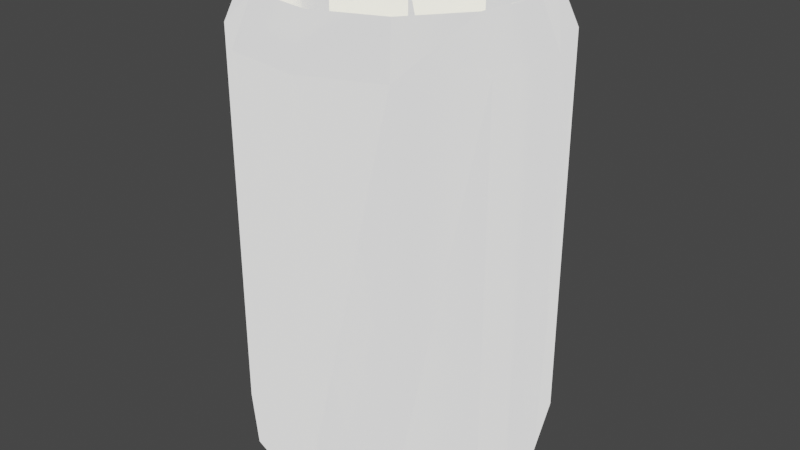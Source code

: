 # Source: TestLampCover.blend  (saved by Blender 2.91.10; exported with 4.5.12 LTS)
import bpy
from mathutils import Matrix  # noqa: F401  (used for matrix-valued properties, if any)

bpy.ops.wm.read_factory_settings(use_empty=True)
scene = bpy.context.scene
scene.name = 'Scene'

# ---- collections
col_collection = bpy.data.collections.new('Collection'); scene.collection.children.link(col_collection)

# ---- materials (node trees are filled in below, after node groups)
mat_lamplight = bpy.data.materials.new('LampLight')
mat_lamplight.alpha_threshold = 0.0
mat_lamplight.use_transparent_shadow = False
mat_lamplight.line_color = (0.0, 0.0, 0.0, 1.0)

# ---- material node trees
mat_lamplight.use_nodes = True; mat_lamplight.node_tree.nodes.clear()
_N = mat_lamplight.node_tree.nodes; _L = mat_lamplight.node_tree.links
n0 = _N.new('ShaderNodeOutputMaterial'); n0.name = 'Material Output'; n0.location = (300, 300)
n1 = _N.new('ShaderNodeBsdfPrincipled'); n1.name = 'Principled BSDF'; n1.location = (10, 300)
n1.distribution = 'GGX'
n1.subsurface_method = 'BURLEY'
n1.inputs[0].default_value = (0.8, 0.7592, 0.4845, 1.0)
n1.inputs[2].default_value = 0.4
n1.inputs[3].default_value = 1.45
n1.inputs[28].default_value = 1.0
_L.new(n1.outputs[0], n0.inputs[0])
n0.is_active_output = True

# ---- world
world_world = bpy.data.worlds.new('World'); scene.world = world_world
world_world.use_nodes = True; world_world.node_tree.nodes.clear()
_N = world_world.node_tree.nodes; _L = world_world.node_tree.links
n0 = _N.new('ShaderNodeOutputWorld'); n0.name = 'World Output'; n0.location = (300, 300)
n1 = _N.new('ShaderNodeBackground'); n1.name = 'Background'; n1.location = (10, 300)
n1.inputs[0].default_value = (0.05088, 0.05088, 0.05088, 1.0)
_L.new(n1.outputs[0], n0.inputs[0])
n0.is_active_output = True
world_world.color = (0.05088, 0.05088, 0.05088)
world_world.use_sun_shadow = False
world_world.sun_shadow_jitter_overblur = 0.0

# ---- meshes
me_scene = bpy.data.meshes.new('Scene')
me_scene.from_pydata([(-10.99, 25.11, 44.25), (-6.301, 29.38, 50.75), (-5.418, 25.11, 48.68), (-12.78, 29.38, 45.59), (-13.67, 25.11, 37.66), (-6.301, 70.61, 50.75), (-15.9, 29.38, 37.93), (-12.62, 25.11, 30.62), (-12.78, 70.61, 45.59), (-5.479, 75.44, 48.83), (-11.11, 75.44, 44.35), (-15.9, 70.61, 37.93), (-13.83, 75.44, 37.68), (-14.68, 29.38, 29.74), (-8.256, 25.11, 25.0), (-14.68, 70.61, 29.74), (-12.76, 75.44, 30.56), (-9.601, 29.38, 23.2), (-1.633, 25.11, 22.39), (-9.601, 70.61, 23.2), (-8.349, 75.44, 24.88), (-1.899, 29.38, 20.17), (5.418, 25.11, 23.36), (-1.899, 70.61, 20.17), (-1.652, 75.44, 22.24), (6.301, 29.38, 21.3), (10.99, 25.11, 27.79), (6.301, 70.61, 21.3), (5.479, 75.44, 23.22), (12.78, 29.38, 26.45), (13.67, 25.11, 34.38), (12.78, 70.61, 26.45), (11.11, 75.44, 27.7), (15.9, 29.38, 34.12), (12.62, 25.11, 41.42), (15.9, 70.61, 34.12), (13.83, 75.44, 34.37), (14.68, 29.38, 42.3), (8.256, 25.11, 47.05), (14.68, 70.61, 42.3), (12.76, 75.44, 41.48), (9.601, 29.38, 48.84), (1.633, 25.11, 49.65), (9.601, 70.61, 48.84), (8.349, 75.44, 47.17), (1.899, 29.38, 51.87), (1.899, 70.61, 51.87), (1.652, 75.44, 49.81), (0.5432, 39.74, 40.56), (-6.301, 29.38, 50.75), (-5.418, 25.11, 48.68), (-6.301, 70.61, 50.75), (-5.479, 75.44, 48.83)], [], [(4, 3, 6), (7, 4, 6), (3, 5, 8), (6, 3, 8), (8, 5, 9), (11, 8, 10), (11, 10, 12), (15, 11, 12), (15, 12, 16), (19, 16, 20), (21, 17, 19), (23, 19, 20), (21, 19, 23), (23, 20, 24), (22, 21, 25), (25, 21, 23), (26, 22, 25), (27, 23, 24), (25, 23, 27), (27, 24, 28), (26, 25, 29), (30, 26, 29), (33, 29, 31), (35, 32, 36), (37, 33, 35), (38, 34, 37), (39, 35, 36), (37, 35, 39), (43, 39, 40), (43, 40, 44), (46, 43, 44), (45, 43, 46), (1, 45, 46), (1, 46, 5), (5, 46, 47), (5, 47, 9), (0, 1, 2), (0, 3, 1), (4, 3, 0), (3, 5, 1), (8, 10, 9), (6, 11, 8), (7, 13, 6), (13, 11, 6), (14, 13, 7), (13, 15, 11), (14, 17, 13), (17, 15, 13), (18, 17, 14), (19, 16, 15), (17, 19, 15), (18, 21, 17), (22, 21, 18), (29, 27, 25), (31, 28, 27), (29, 31, 27), (31, 32, 28), (30, 33, 29), (34, 33, 30), (35, 32, 31), (33, 35, 31), (34, 37, 33), (39, 40, 36), (38, 41, 37), (41, 39, 37), (42, 41, 38), (41, 43, 39), (42, 45, 41), (45, 43, 41), (2, 45, 42), (2, 1, 45), (46, 47, 44), (5, 9, 52, 51), (1, 5, 51, 49), (1, 2, 50, 49)])
me_scene.polygons.foreach_set('use_smooth', [True] * 75)
_uv = me_scene.uv_layers.new(name='UVSet0')
_uv.uv.foreach_set('vector', [0.0171, 0.1797, 0.06141, 0.09682, 0.06718, 0.1774, 0.01869, 0.2591, 0.0171, 0.1797, 0.06718, 0.1774, 0.06141, 0.09682, 0.4743, 7.782e-05, 0.4678, 0.08942, 0.06718, 0.1774, 0.06141, 0.09682, 0.4678, 0.08942, 0.4678, 0.08942, 0.4743, 7.782e-05, 0.5343, 0.01157, 0.4655, 0.1741, 0.4678, 0.08942, 0.5256, 0.0935, 0.4655, 0.1741, 0.5256, 0.0935, 0.5224, 0.1754, 0.4651, 0.257, 0.4655, 0.1741, 0.5224, 0.1754, 0.4651, 0.257, 0.5224, 0.1754, 0.5217, 0.2573, 0.465, 0.3393, 0.5217, 0.2573, 0.5214, 0.3393, 0.0713, 0.4197, 0.07088, 0.3388, 0.465, 0.3393, 0.4653, 0.4213, 0.465, 0.3393, 0.5214, 0.3393, 0.0713, 0.4197, 0.465, 0.3393, 0.4653, 0.4213, 0.4653, 0.4213, 0.5214, 0.3393, 0.5217, 0.4212, 0.02012, 0.5008, 0.0713, 0.4197, 0.07162, 0.5007, 0.07162, 0.5007, 0.0713, 0.4197, 0.4653, 0.4213, 0.0198, 0.5818, 0.02012, 0.5008, 0.07162, 0.5007, 0.4653, 0.5032, 0.4653, 0.4213, 0.5217, 0.4212, 0.07162, 0.5007, 0.4653, 0.4213, 0.4653, 0.5032, 0.4653, 0.5032, 0.5217, 0.4212, 0.5216, 0.5031, 0.0198, 0.5818, 0.07162, 0.5007, 0.0714, 0.5819, 0.01954, 0.6627, 0.0198, 0.5818, 0.0714, 0.5819, 0.07115, 0.6631, 0.0714, 0.5819, 0.4655, 0.585, 0.4655, 0.6668, 0.5217, 0.585, 0.5215, 0.6667, 0.07017, 0.7446, 0.07115, 0.6631, 0.4655, 0.6668, 0.01648, 0.8247, 0.01839, 0.7437, 0.07017, 0.7446, 0.466, 0.7484, 0.4655, 0.6668, 0.5215, 0.6667, 0.07017, 0.7446, 0.4655, 0.6668, 0.466, 0.7484, 0.4672, 0.83, 0.466, 0.7484, 0.5216, 0.748, 0.4672, 0.83, 0.5216, 0.748, 0.5221, 0.8284, 0.4713, 0.9117, 0.4672, 0.83, 0.5221, 0.8284, 0.06446, 0.9108, 0.4672, 0.83, 0.4713, 0.9117, 0.05493, 0.9999, 0.06446, 0.9108, 0.4713, 0.9117, 0.05493, 0.9999, 0.4713, 0.9117, 0.4802, 0.9951, 0.4802, 0.9951, 0.4713, 0.9117, 0.5251, 0.9072, 0.4802, 0.9951, 0.5251, 0.9072, 0.5343, 0.9826, 0.01254, 0.1023, 0.04984, 0.01422, 0.0009407, 0.0282, 0.01254, 0.1023, 0.06141, 0.09682, 0.04984, 0.01422, 0.0171, 0.1797, 0.06141, 0.09682, 0.01254, 0.1023, 0.06141, 0.09682, 0.4743, 7.782e-05, 0.04984, 0.01422, 0.4678, 0.08942, 0.5256, 0.0935, 0.5343, 0.01157, 0.06718, 0.1774, 0.4655, 0.1741, 0.4678, 0.08942, 0.01869, 0.2591, 0.06956, 0.258, 0.06718, 0.1774, 0.06956, 0.258, 0.4655, 0.1741, 0.06718, 0.1774, 0.01966, 0.3393, 0.06956, 0.258, 0.01869, 0.2591, 0.06956, 0.258, 0.4651, 0.257, 0.4655, 0.1741, 0.01966, 0.3393, 0.07088, 0.3388, 0.06956, 0.258, 0.07088, 0.3388, 0.4651, 0.257, 0.06956, 0.258, 0.01984, 0.42, 0.07088, 0.3388, 0.01966, 0.3393, 0.465, 0.3393, 0.5217, 0.2573, 0.4651, 0.257, 0.07088, 0.3388, 0.465, 0.3393, 0.4651, 0.257, 0.01984, 0.42, 0.0713, 0.4197, 0.07088, 0.3388, 0.02012, 0.5008, 0.0713, 0.4197, 0.01984, 0.42, 0.0714, 0.5819, 0.4653, 0.5032, 0.07162, 0.5007, 0.4655, 0.585, 0.5216, 0.5031, 0.4653, 0.5032, 0.0714, 0.5819, 0.4655, 0.585, 0.4653, 0.5032, 0.4655, 0.585, 0.5217, 0.585, 0.5216, 0.5031, 0.01954, 0.6627, 0.07115, 0.6631, 0.0714, 0.5819, 0.01839, 0.7437, 0.07115, 0.6631, 0.01954, 0.6627, 0.4655, 0.6668, 0.5217, 0.585, 0.4655, 0.585, 0.07115, 0.6631, 0.4655, 0.6668, 0.4655, 0.585, 0.01839, 0.7437, 0.07017, 0.7446, 0.07115, 0.6631, 0.466, 0.7484, 0.5216, 0.748, 0.5215, 0.6667, 0.01648, 0.8247, 0.06854, 0.8268, 0.07017, 0.7446, 0.06854, 0.8268, 0.466, 0.7484, 0.07017, 0.7446, 0.0115, 0.9057, 0.06854, 0.8268, 0.01648, 0.8247, 0.06854, 0.8268, 0.4672, 0.83, 0.466, 0.7484, 0.0115, 0.9057, 0.06446, 0.9108, 0.06854, 0.8268, 0.06446, 0.9108, 0.4672, 0.83, 0.06854, 0.8268, 7.782e-05, 0.9866, 0.06446, 0.9108, 0.0115, 0.9057, 7.782e-05, 0.9866, 0.05493, 0.9999, 0.06446, 0.9108, 0.4713, 0.9117, 0.5251, 0.9072, 0.5221, 0.8284, 0.535, 0.1791, 0.5355, 7.782e-05, 0.5386, 8.677e-05, 0.5381, 0.1791, 0.5345, 0.3581, 0.535, 0.1791, 0.5381, 0.1791, 0.5376, 0.3581, 0.5345, 0.3581, 0.5355, 0.537, 0.5386, 0.5371, 0.5376, 0.3581])
me_scene.materials.append(mat_lamplight)
me_scene.use_remesh_fix_poles = True
me_scene.use_remesh_preserve_attributes = False
me_scene.use_mirror_vertex_groups = False
me_scene.update()
me_scene.normals_split_custom_set([tuple(v) for v in zip(*[iter([-0.8793, -0.4644, 0.1054, -0.7789, -0.2301, 0.5834, -0.9662, -0.2303, 0.1158, -0.8147, -0.4633, -0.3486, -0.8793, -0.4644, 0.1054, -0.9662, -0.2303, 0.1158, -0.7789, -0.2301, 0.5834, -0.6152, 0.1937, 0.7642, -0.7849, 0.196, 0.5879, -0.9662, -0.2303, 0.1158, -0.7789, -0.2301, 0.5834, -0.7849, 0.196, 0.5879, -0.7849, 0.196, 0.5879, -0.6152, 0.1937, 0.7642, -0.6103, 0.3915, 0.6886, -0.9736, 0.1963, 0.1166, -0.7849, 0.196, 0.5879, -0.7349, 0.396, 0.5505, -0.9736, 0.1963, 0.1166, -0.7349, 0.396, 0.5505, -0.9113, 0.3971, 0.1092, -0.9015, 0.196, -0.3858, -0.9736, 0.1963, 0.1166, -0.9113, 0.3971, 0.1092, -0.9015, 0.196, -0.3858, -0.9113, 0.3971, 0.1092, -0.8442, 0.396, -0.3613, -0.5878, 0.1963, -0.7848, -0.8442, 0.396, -0.3612, -0.5502, 0.3971, -0.7346, -0.1158, -0.2301, -0.9663, -0.5834, -0.2303, -0.7789, -0.5878, 0.1963, -0.7848, -0.1167, 0.196, -0.9736, -0.5878, 0.1963, -0.7848, -0.5502, 0.3971, -0.7346, -0.1158, -0.2301, -0.9663, -0.5878, 0.1963, -0.7848, -0.1167, 0.196, -0.9736, -0.1167, 0.196, -0.9736, -0.5502, 0.3971, -0.7346, -0.1092, 0.396, -0.9117, 0.3484, -0.4644, -0.8142, -0.1158, -0.2301, -0.9663, 0.3828, -0.2303, -0.8946, 0.3828, -0.2303, -0.8946, -0.1158, -0.2301, -0.9663, -0.1167, 0.196, -0.9736, 0.7093, -0.4633, -0.5313, 0.3484, -0.4644, -0.8142, 0.3828, -0.2303, -0.8946, 0.3857, 0.1963, -0.9015, -0.1167, 0.196, -0.9736, -0.1092, 0.396, -0.9117, 0.3828, -0.2303, -0.8946, -0.1167, 0.196, -0.9736, 0.3857, 0.1963, -0.9015, 0.3857, 0.1963, -0.9015, -0.1092, 0.396, -0.9117, 0.3611, 0.3971, -0.8438, 0.7093, -0.4633, -0.5313, 0.3828, -0.2303, -0.8946, 0.7789, -0.2301, -0.5834, 0.8793, -0.4644, -0.1054, 0.7093, -0.4633, -0.5313, 0.7789, -0.2301, -0.5834, 0.9662, -0.2303, -0.1158, 0.7789, -0.2301, -0.5834, 0.7848, 0.196, -0.5879, 0.9736, 0.1963, -0.1167, 0.7349, 0.396, -0.5505, 0.9113, 0.3971, -0.1092, 0.8947, -0.2301, 0.3829, 0.9662, -0.2303, -0.1158, 0.9736, 0.1963, -0.1167, 0.5309, -0.4644, 0.7088, 0.8147, -0.4633, 0.3486, 0.8947, -0.2301, 0.3828, 0.9015, 0.196, 0.3858, 0.9736, 0.1963, -0.1167, 0.9113, 0.3971, -0.1092, 0.8947, -0.2301, 0.3829, 0.9736, 0.1963, -0.1167, 0.9015, 0.196, 0.3858, 0.5878, 0.1963, 0.7848, 0.9015, 0.196, 0.3858, 0.8442, 0.396, 0.3612, 0.5878, 0.1963, 0.7848, 0.8442, 0.396, 0.3612, 0.5502, 0.3971, 0.7346, 0.1166, 0.196, 0.9736, 0.5878, 0.1963, 0.7848, 0.5502, 0.3971, 0.7346, 0.1157, -0.2301, 0.9663, 0.5878, 0.1963, 0.7848, 0.1166, 0.196, 0.9736, -0.3828, -0.2303, 0.8947, 0.1157, -0.2301, 0.9663, 0.1166, 0.196, 0.9736, -0.3828, -0.2303, 0.8947, 0.1166, 0.196, 0.9736, -0.1285, 0.199, 0.9715, -0.1285, 0.199, 0.9715, 0.1166, 0.196, 0.9736, 0.1093, 0.396, 0.9117, -0.1285, 0.199, 0.9715, 0.1093, 0.396, 0.9117, -0.1614, 0.3517, 0.9221, 0.7093, 0.4633, -0.5313, 0.4927, 0.2337, -0.8382, 0.5555, 0.4513, -0.6983, 0.7093, 0.4633, -0.5313, 0.7789, 0.2301, -0.5834, 0.4927, 0.2337, -0.8382, 0.8793, 0.4644, -0.1054, 0.7789, 0.2301, -0.5834, 0.7093, 0.4633, -0.5313, 0.7789, 0.2301, -0.5834, 0.3858, -0.1963, -0.9015, 0.4927, 0.2337, -0.8382, 0.7849, -0.196, -0.5879, 0.735, -0.396, -0.5505, 0.3611, -0.3971, -0.8438, 0.9662, 0.2303, -0.1157, 0.9736, -0.1963, -0.1166, 0.7849, -0.196, -0.5879, 0.8147, 0.4633, 0.3486, 0.8947, 0.2301, 0.3829, 0.9662, 0.2303, -0.1157, 0.8947, 0.2301, 0.3829, 0.9736, -0.1963, -0.1166, 0.9662, 0.2303, -0.1157, 0.5309, 0.4644, 0.7088, 0.8947, 0.2301, 0.3829, 0.8147, 0.4633, 0.3486, 0.8947, 0.2301, 0.3829, 0.9015, -0.196, 0.3858, 0.9736, -0.1963, -0.1166, 0.5309, 0.4644, 0.7088, 0.5834, 0.2303, 0.7789, 0.8947, 0.2301, 0.3829, 0.5834, 0.2303, 0.7789, 0.9015, -0.196, 0.3858, 0.8947, 0.2301, 0.3829, 0.1054, 0.4633, 0.8799, 0.5834, 0.2303, 0.7789, 0.5309, 0.4644, 0.7088, 0.5878, -0.1963, 0.7848, 0.8442, -0.396, 0.3612, 0.9015, -0.196, 0.3858, 0.5834, 0.2303, 0.7789, 0.5878, -0.1963, 0.7848, 0.9015, -0.196, 0.3858, 0.1054, 0.4633, 0.8799, 0.1158, 0.2301, 0.9663, 0.5834, 0.2303, 0.7789, -0.3484, 0.4644, 0.8142, 0.1158, 0.2301, 0.9663, 0.1054, 0.4633, 0.8799, -0.7789, 0.2301, 0.5834, -0.3858, -0.1963, 0.9015, -0.3828, 0.2303, 0.8947, -0.7849, -0.196, 0.5879, -0.3611, -0.3971, 0.8438, -0.3858, -0.1963, 0.9015, -0.7789, 0.2301, 0.5834, -0.7849, -0.196, 0.5879, -0.3858, -0.1963, 0.9015, -0.7849, -0.196, 0.5879, -0.7349, -0.396, 0.5505, -0.3611, -0.3971, 0.8438, -0.8793, 0.4644, 0.1053, -0.9662, 0.2303, 0.1158, -0.7789, 0.2301, 0.5834, -0.8147, 0.4633, -0.3486, -0.9662, 0.2303, 0.1158, -0.8793, 0.4644, 0.1053, -0.9736, -0.1963, 0.1167, -0.7349, -0.396, 0.5505, -0.7849, -0.196, 0.5879, -0.9662, 0.2303, 0.1158, -0.9736, -0.1963, 0.1167, -0.7849, -0.196, 0.5879, -0.8147, 0.4633, -0.3486, -0.8947, 0.2301, -0.3829, -0.9662, 0.2303, 0.1158, -0.9015, -0.196, -0.3858, -0.8442, -0.396, -0.3613, -0.9113, -0.3971, 0.1092, -0.5309, 0.4644, -0.7088, -0.5834, 0.2303, -0.7789, -0.8947, 0.2301, -0.3828, -0.5834, 0.2303, -0.7789, -0.9015, -0.196, -0.3858, -0.8947, 0.2301, -0.3828, -0.1054, 0.4633, -0.8799, -0.5834, 0.2303, -0.7789, -0.5309, 0.4644, -0.7088, -0.5834, 0.2303, -0.7789, -0.5878, -0.1963, -0.7848, -0.9015, -0.196, -0.3858, -0.1054, 0.4633, -0.8799, -0.1158, 0.2301, -0.9663, -0.5834, 0.2303, -0.7789, -0.1158, 0.2301, -0.9663, -0.5878, -0.1963, -0.7848, -0.5834, 0.2303, -0.7789, 0.1216, 0.4513, -0.884, -0.1158, 0.2301, -0.9663, -0.1054, 0.4633, -0.8799, 0.1216, 0.4513, -0.884, 0.2369, 0.3551, -0.9043, -0.1158, 0.2301, -0.9663, -0.1166, -0.196, -0.9736, -0.1092, -0.396, -0.9117, -0.5502, -0.3971, -0.7346, -0.004312, -0.009917, 0.9999, 0.0, 0.0, 0.9991, -0.03261, -0.0289, 0.9991, 0.005531, 0.009292, 0.9999, 0.2303, -0.2574, 0.9385, -0.004312, -0.009917, 0.9999, 0.005531, 0.009292, 0.9999, 0.0, 0.0, 0.9385, 0.1455, -0.09188, 0.9851, 0.0, 0.0, 1.0, 0.0, 0.0, 1.0, 0.0, 0.0, 0.9851])] * 3)])

# ---- objects
ob_testlamp = bpy.data.objects.new('TestLamp', me_scene)

# ---- transforms, parenting, visibility, modifiers, constraints
ob_testlamp.location = (0.0, 0.0, 0.0)
ob_testlamp.rotation_euler = (1.571, -0.0, 1.571)
ob_testlamp.scale = (0.005, 0.005, 0.005)
ob_testlamp.color = (0.8, 0.8, 0.8, 1.0)
ob_testlamp.lineart.crease_threshold = 0.0

# ---- collection membership
col_collection.objects.link(ob_testlamp)

# ---- scene / render settings (as saved in the file)
scene.frame_start = 1; scene.frame_end = 250; scene.frame_set(1)
scene.render.engine = 'BLENDER_EEVEE_NEXT'
scene.render.fps = 25
scene.cycles.use_denoising = False
scene.cycles.samples = 128
scene.cycles.sampling_pattern = 'TABULATED_SOBOL'
scene.cycles.use_adaptive_sampling = False
scene.cycles.use_light_tree = False
scene.view_settings.view_transform = 'Filmic'
bpy.context.view_layer.update()

# ---- added for rendering (the .blend has no active camera): camera
cam_auto = bpy.data.cameras.new('AutoCamera')
cam_auto.lens = 50.0
cam_auto.sensor_width = 36.0
cam_auto.clip_end = 1000.0
ob_auto_camera = bpy.data.objects.new('AutoCamera', cam_auto)
scene.collection.objects.link(ob_auto_camera)
ob_auto_camera.location = (0.492151, -0.374446, 0.500994)
ob_auto_camera.rotation_euler = (1.09748, -7.21219e-08, 0.694738)
scene.camera = ob_auto_camera
bpy.context.view_layer.update()
